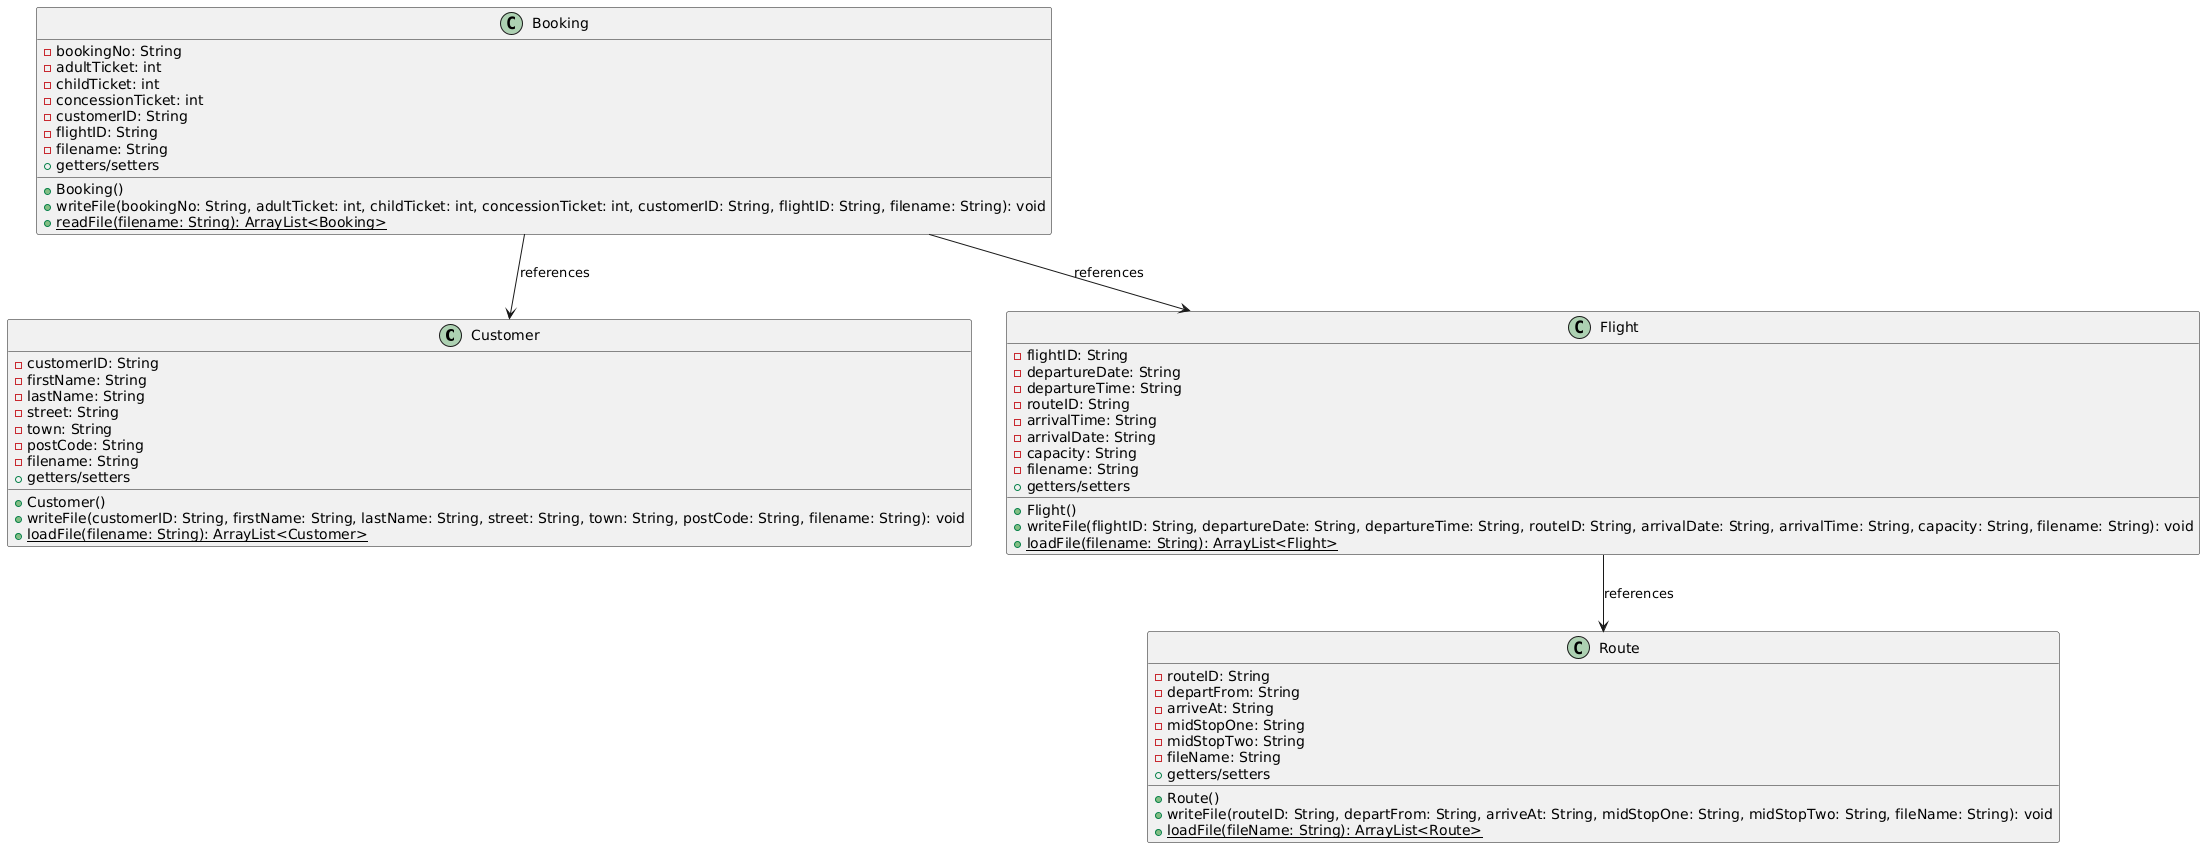

The diagram above was rendered by PlantUML. Its source (embedded in the PNG):
@startuml
class Customer {
  - customerID: String
  - firstName: String
  - lastName: String
  - street: String
  - town: String
  - postCode: String
  - filename: String
  + Customer()
  + writeFile(customerID: String, firstName: String, lastName: String, street: String, town: String, postCode: String, filename: String): void
  + {static} loadFile(filename: String): ArrayList<Customer>
  + getters/setters
}

class Route {
  - routeID: String
  - departFrom: String
  - arriveAt: String
  - midStopOne: String
  - midStopTwo: String
  - fileName: String
  + Route()
  + writeFile(routeID: String, departFrom: String, arriveAt: String, midStopOne: String, midStopTwo: String, fileName: String): void
  + {static} loadFile(fileName: String): ArrayList<Route>
  + getters/setters
}

class Flight {
  - flightID: String
  - departureDate: String
  - departureTime: String
  - routeID: String
  - arrivalTime: String
  - arrivalDate: String
  - capacity: String
  - filename: String
  + Flight()
  + writeFile(flightID: String, departureDate: String, departureTime: String, routeID: String, arrivalDate: String, arrivalTime: String, capacity: String, filename: String): void
  + {static} loadFile(filename: String): ArrayList<Flight>
  + getters/setters
}

class Booking {
  - bookingNo: String
  - adultTicket: int
  - childTicket: int
  - concessionTicket: int
  - customerID: String
  - flightID: String
  - filename: String
  + Booking()
  + writeFile(bookingNo: String, adultTicket: int, childTicket: int, concessionTicket: int, customerID: String, flightID: String, filename: String): void
  + {static} readFile(filename: String): ArrayList<Booking>
  + getters/setters
}


Booking --> Customer : references
Booking --> Flight : references
Flight --> Route : references
@enduml